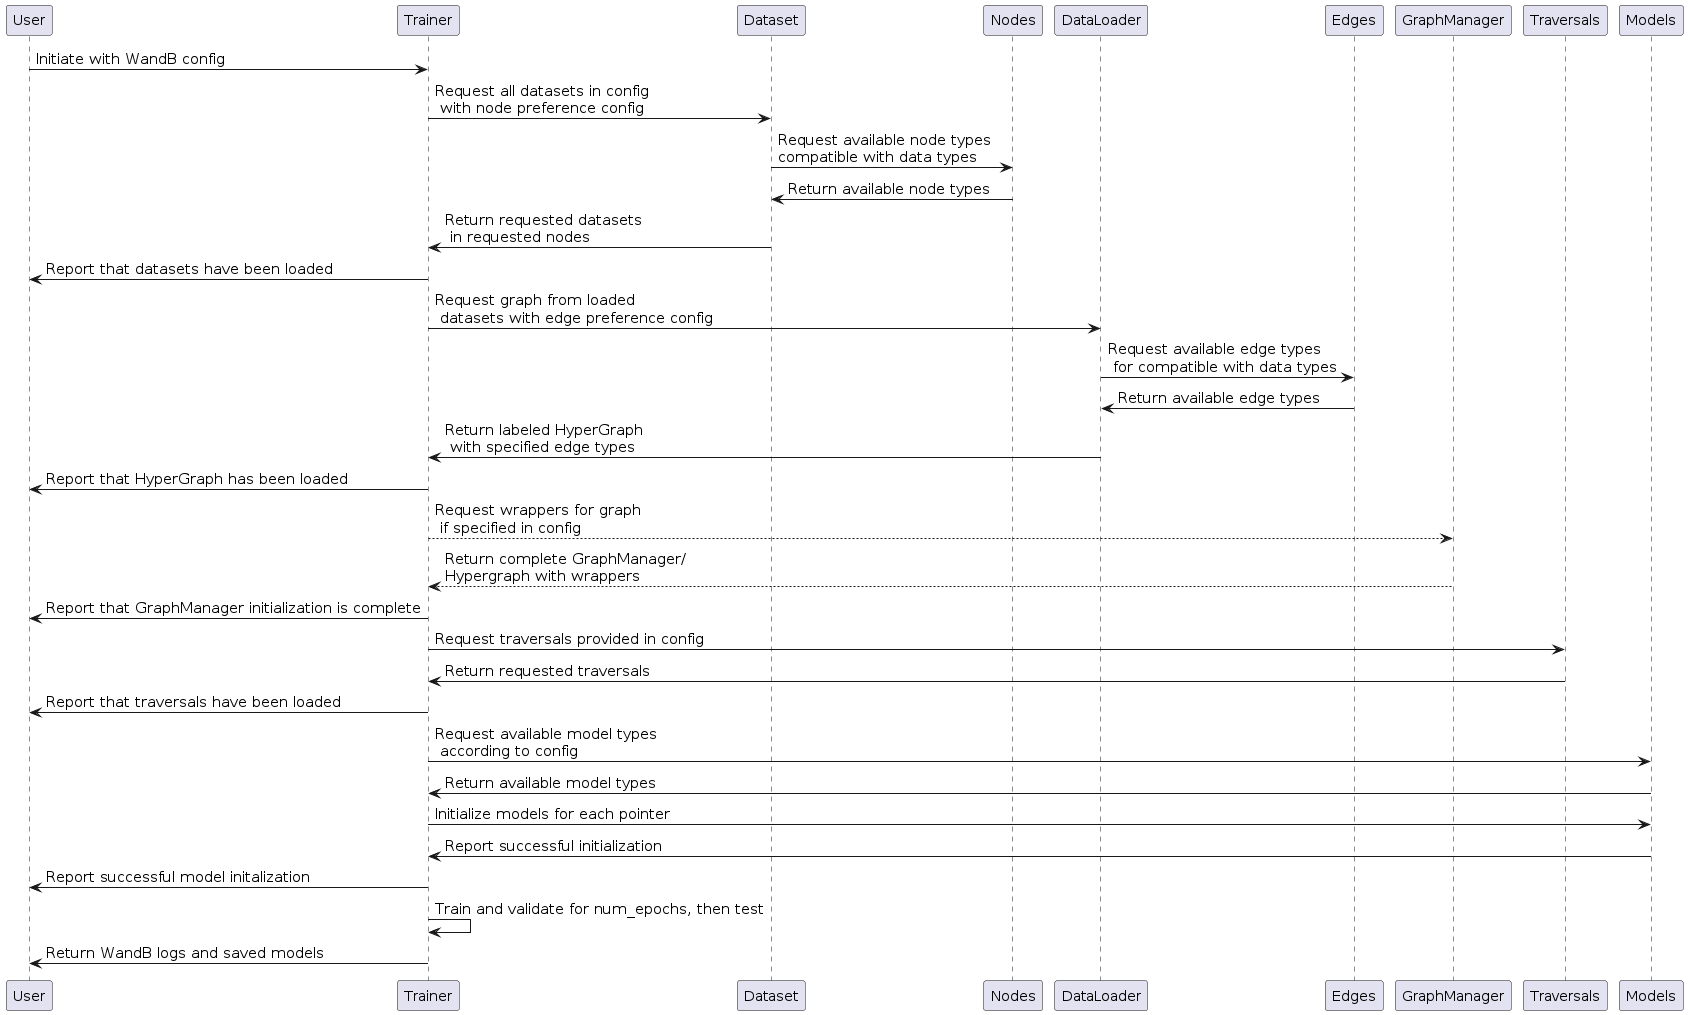

The diagram above was rendered by PlantUML. Its source (embedded in the PNG):
@startuml flow
skinparam ParticipantPadding 5
skinparam BoxPadding 5
skinParam MaxAsciiMessageLength 15

User->Trainer: <size:15>Initiate with WandB config
Trainer->Dataset: <size:15>Request all datasets in config\n<size:15> with node preference config
Dataset->Nodes: <size:15>Request available node types \n<size:15>compatible with data types
Nodes->Dataset: <size:15>Return available node types
Dataset->Trainer: <size:15>Return requested datasets\n<size:15> in requested nodes
Trainer->User: <size:15>Report that datasets have been loaded
Trainer->DataLoader: <size:15>Request graph from loaded\n<size:15> datasets with edge preference config
DataLoader->Edges: <size:15>Request available edge types\n<size:15> for compatible with data types
Edges->DataLoader: <size:15>Return available edge types
DataLoader->Trainer: <size:15>Return labeled HyperGraph\n<size:15> with specified edge types
Trainer->User: <size:15>Report that HyperGraph has been loaded
Trainer-->GraphManager: <size:15>Request wrappers for graph\n<size:15> if specified in config
GraphManager-->Trainer: <size:15>Return complete GraphManager/\n<size:15>Hypergraph with wrappers
Trainer->User: <size:15>Report that GraphManager initialization is complete
Trainer->Traversals: <size:15>Request traversals provided in config
Traversals->Trainer: <size:15>Return requested traversals
Trainer->User: <size:15>Report that traversals have been loaded
Trainer->Models: <size:15>Request available model types\n<size:15> according to config
Models->Trainer: <size:15>Return available model types
Trainer->Models: <size:15>Initialize models for each pointer
Models->Trainer: <size:15>Report successful initialization
Trainer->User: <size:15>Report successful model initalization
Trainer->Trainer: <size:15>Train and validate for num_epochs, then test
Trainer->User: <size:15>Return WandB logs and saved models
@enduml